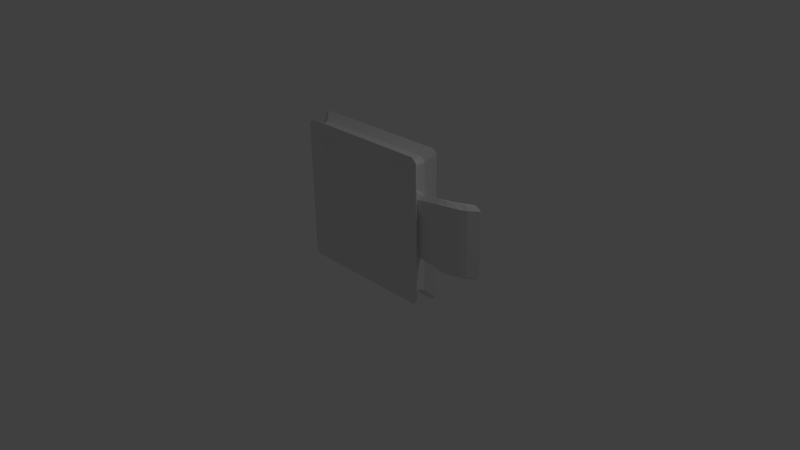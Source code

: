 # Source: cameraBase.blend  (saved by Blender 2.69.0; exported with 4.5.12 LTS)
import bpy
from mathutils import Matrix  # noqa: F401  (used for matrix-valued properties, if any)

bpy.ops.wm.read_factory_settings(use_empty=True)
scene = bpy.context.scene
scene.name = 'Scene'

# ---- collections
col_collection_1 = bpy.data.collections.new('Collection 1'); scene.collection.children.link(col_collection_1)

# ---- materials (node trees are filled in below, after node groups)
mat_material = bpy.data.materials.new('Material')
mat_material.alpha_threshold = 0.0
mat_material.use_transparent_shadow = False
mat_material.roughness = 0.5
mat_material.line_color = (0.0, 0.0, 0.0, 1.0)
mat_material_001 = bpy.data.materials.new('Material.001')
mat_material_001.alpha_threshold = 0.0
mat_material_001.use_transparent_shadow = False
mat_material_001.roughness = 0.5
mat_material_001.line_color = (0.0, 0.0, 0.0, 1.0)
mat_material_002 = bpy.data.materials.new('Material.002')
mat_material_002.alpha_threshold = 0.0
mat_material_002.use_transparent_shadow = False
mat_material_002.roughness = 0.5
mat_material_002.line_color = (0.0, 0.0, 0.0, 1.0)

# ---- material node trees

# ---- world
world_world = bpy.data.worlds.new('World'); scene.world = world_world
world_world.color = (0.05088, 0.05088, 0.05088)
world_world.use_sun_shadow = False
world_world.sun_shadow_jitter_overblur = 0.0
world_world.cycles.sampling_method = 'MANUAL'
world_world.cycles.sample_map_resolution = 256

# ---- cameras
cam_camera = bpy.data.cameras.new('Camera')
cam_camera.clip_end = 100.0
cam_camera.lens = 35.0
cam_camera.sensor_width = 32.0
cam_camera.sensor_height = 18.0
cam_camera.ortho_scale = 7.314
cam_camera.dof.focus_distance = 0.0
cam_camera.dof.aperture_fstop = 128.0

# ---- lights
light_lamp = bpy.data.lights.new('Lamp', 'POINT')
light_lamp.transmission_factor = 0.0
light_lamp.cutoff_distance = 30.0
light_lamp.energy = 100.0
light_lamp.shadow_buffer_clip_start = 1.001
light_lamp.shadow_soft_size = 0.1
light_lamp.shadow_maximum_resolution = 0.006
light_lamp.use_absolute_resolution = True
light_lamp.cycles.use_multiple_importance_sampling = False

# ---- meshes
me_cube = bpy.data.meshes.new('Cube')
me_cube.from_pydata([(0.9567, -0.1715, -0.2066), (0.8945, -0.1719, -0.2723), (0.9006, -0.1645, -0.2761), (0.9606, -0.164, -0.2134), (0.891, -0.1711, 1.641), (0.9567, -0.1715, 1.579), (0.9606, -0.164, 1.585), (0.898, -0.1635, 1.645), (-0.9567, -0.1715, 1.579), (-0.891, -0.1711, 1.641), (-0.898, -0.1635, 1.645), (-0.9606, -0.164, 1.585), (-0.9006, -0.1645, -0.2761), (-0.8945, -0.1719, -0.2723), (-0.9567, -0.1715, -0.2066), (-0.9606, -0.164, -0.2134), (1.0, 0.1205, -0.2583), (0.9433, 0.1205, -0.3158), (0.9428, 0.1205, 1.684), (1.0, 0.1205, 1.628), (-1.0, 0.1205, 1.628), (-0.9428, 0.1205, 1.684), (-0.9433, 0.1205, -0.3158), (-1.0, 0.1205, -0.2583), (0.8477, 0.02022, -0.2176), (0.9049, 0.02068, -0.1605), (0.8725, -0.06017, -0.1378), (0.8256, -0.06017, -0.1847), (0.9049, 0.02068, 1.535), (0.8481, 0.02114, 1.592), (0.8256, -0.06017, 1.56), (0.8725, -0.06017, 1.513), (-0.8481, 0.02114, 1.592), (-0.9049, 0.02068, 1.535), (-0.8725, -0.06017, 1.513), (-0.8256, -0.06017, 1.56), (-0.9049, 0.02068, -0.1605), (-0.8477, 0.02022, -0.2176), (-0.8256, -0.06017, -0.1847), (-0.8725, -0.06017, -0.1378), (0.8725, -0.06017, -0.1378), (0.9119, -0.1325, -0.1633), (0.8504, -0.132, -0.2244), (0.8256, -0.06017, -0.1847), (0.8256, -0.06017, 1.56), (0.8509, -0.133, 1.599), (0.9119, -0.1325, 1.538), (0.8725, -0.06017, 1.513), (-0.8725, -0.06017, 1.513), (-0.9119, -0.1325, 1.538), (-0.8509, -0.133, 1.599), (-0.8256, -0.06017, 1.56), (-0.8504, -0.132, -0.2244), (-0.9119, -0.1325, -0.1633), (-0.8725, -0.06017, -0.1378), (-0.8256, -0.06017, -0.1847), (0.9606, -0.164, 1.241), (0.9567, -0.1715, 1.24), (0.9567, -0.1715, 1.136), (0.9606, -0.164, 1.139), (-0.9567, -0.1715, 1.136), (-0.9567, -0.1715, 1.24), (-0.9606, -0.164, 1.241), (-0.9606, -0.164, 1.139), (1.0, 0.1205, 1.259), (1.0, 0.1205, 1.16), (-1.0, 0.1205, 1.16), (-1.0, 0.1205, 1.259), (0.9049, 0.02068, 1.212), (0.8725, -0.06017, 1.193), (0.9188, -0.05992, 1.153), (0.9194, -0.01316, 1.107), (0.9049, 0.02068, 1.113), (-0.8725, -0.06017, 1.099), (-0.8725, -0.06017, 1.193), (-0.9049, 0.02068, 1.212), (-0.9049, 0.02068, 1.113), (0.8725, -0.06017, 1.193), (0.9119, -0.1325, 1.217), (0.9119, -0.1325, 1.115), (0.9194, -0.1072, 1.105), (0.9184, -0.0604, 1.156), (-0.9119, -0.1325, 1.115), (-0.9119, -0.1325, 1.217), (-0.8725, -0.06017, 1.193), (-0.8725, -0.06017, 1.099), (-0.9606, -0.164, 0.2395), (-0.9567, -0.1715, 0.2406), (-0.9567, -0.1715, 0.3419), (-0.9606, -0.164, 0.3395), (-1.0, 0.1205, 0.2232), (-1.0, 0.1205, 0.3212), (-0.9049, 0.02068, 0.2651), (-0.8725, -0.06017, 0.2814), (-0.8725, -0.06017, 0.3752), (-0.9049, 0.02068, 0.3631), (-0.8725, -0.06017, 0.2814), (-0.9119, -0.1325, 0.261), (-0.9119, -0.1325, 0.361), (-0.8725, -0.06017, 0.3752), (0.9567, -0.1715, 0.3419), (0.9567, -0.1715, 0.2406), (0.9606, -0.164, 0.2395), (0.9606, -0.164, 0.3395), (1.0, 0.1205, 0.3212), (1.0, 0.1205, 0.2232), (0.9193, -0.05995, 0.3242), (0.8725, -0.06017, 0.2814), (0.9049, 0.02068, 0.2651), (0.9049, 0.02068, 0.3631), (0.9194, -0.01316, 0.3685), (0.9119, -0.1325, 0.361), (0.9119, -0.1325, 0.261), (0.8725, -0.06017, 0.2814), (0.919, -0.06037, 0.3219), (0.9194, -0.1072, 0.3698), (1.212, -0.0592, 1.202), (1.323, -0.03863, 1.21), (1.277, -0.001507, 1.163), (1.184, -0.01251, 1.154), (1.371, -0.09494, 1.163), (1.34, -0.05518, 1.21), (1.215, -0.06155, 1.202), (1.279, -0.1079, 1.156), (1.184, -0.01251, 0.327), (1.277, -0.001506, 0.3191), (1.323, -0.03863, 0.2722), (1.212, -0.05914, 0.279), (1.34, -0.05518, 0.2722), (1.371, -0.09494, 0.3191), (1.279, -0.1079, 0.3252), (1.215, -0.06095, 0.2827), (1.403, -0.01961, 1.21), (1.519, 0.0335, 1.21), (1.449, 0.05076, 1.163), (1.361, 0.01869, 1.163), (1.606, -0.01023, 1.163), (1.561, 0.01548, 1.21), (1.427, -0.02985, 1.21), (1.523, -0.0511, 1.163), (1.361, 0.01869, 0.3191), (1.449, 0.05076, 0.3191), (1.519, 0.0335, 0.2722), (1.403, -0.01961, 0.2722), (1.561, 0.01548, 0.2722), (1.606, -0.01023, 0.3191), (1.523, -0.0511, 0.3191), (1.427, -0.02985, 0.2722), (1.525, 0.08921, 1.163), (1.623, 0.08613, 1.21), (1.656, 0.08509, 1.21), (1.731, 0.0827, 1.163), (1.623, 0.08613, 0.2722), (1.525, 0.08921, 0.3191), (1.731, 0.0827, 0.3191), (1.656, 0.08509, 0.2722), (0.6121, -0.04827, 0.08175), (0.6381, -0.06579, -0.008656), (0.7023, -0.06621, 0.05498), (0.6121, -0.04827, 1.306), (0.7023, -0.06621, 1.332), (0.6388, -0.06665, 1.396), (-0.6121, -0.04827, 1.306), (-0.6388, -0.06665, 1.396), (-0.7023, -0.06621, 1.332), (-0.7023, -0.06621, 0.05498), (-0.6381, -0.06579, -0.008656), (-0.6121, -0.04827, 0.08175), (0.7023, -0.06621, 1.01), (0.7023, -0.06621, 1.113), (0.6121, -0.04827, 1.04), (-0.6121, -0.04827, 1.04), (-0.7023, -0.06621, 1.113), (-0.7023, -0.06621, 1.01), (-0.7023, -0.06621, 0.4539), (-0.7023, -0.06621, 0.3526), (-0.6121, -0.04827, 0.4223), (0.6121, -0.04827, 0.4223), (0.7023, -0.06621, 0.3526), (0.7023, -0.06621, 0.4539)], [], [(56, 78, 46, 6), (29, 18, 21, 32), (33, 20, 67, 75), (27, 43, 55, 38), (3, 41, 112, 102), (48, 34, 74, 84), (77, 69, 31, 47), (103, 111, 79, 59), (25, 16, 105, 108), (40, 26, 107, 113), (4, 9, 163, 161), (57, 5, 160, 169), (87, 14, 165, 175), (76, 66, 91, 95), (92, 90, 23, 36), (114, 106, 127, 131), (96, 93, 39, 54), (100, 58, 168, 179), (8, 61, 172, 164), (70, 81, 122, 116), (80, 115, 130, 123), (60, 88, 174, 173), (63, 82, 98, 89), (68, 64, 19, 28), (44, 30, 35, 51), (0, 101, 178, 158), (128, 126, 143, 147), (85, 73, 94, 99), (110, 71, 119, 124), (117, 121, 138, 132), (170, 159, 162, 171, 176, 167, 156, 177), (120, 129, 146, 139), (125, 118, 135, 140), (133, 137, 150, 149), (144, 142, 152, 155), (136, 145, 154, 151), (141, 134, 148, 153), (17, 24, 37, 22), (11, 49, 83, 62), (86, 97, 53, 15), (109, 104, 65, 72), (13, 1, 157, 166), (7, 45, 50, 10), (0, 1, 2, 3), (4, 5, 6, 7), (8, 9, 10, 11), (12, 13, 14, 15), (24, 25, 26, 27), (28, 29, 30, 31), (32, 33, 34, 35), (36, 37, 38, 39), (40, 41, 42, 43), (44, 45, 46, 47), (48, 49, 50, 51), (52, 53, 54, 55), (56, 57, 58, 59), (60, 61, 62, 63), (68, 69, 70, 71, 72), (73, 74, 75, 76), (77, 78, 79, 80, 81), (82, 83, 84, 85), (86, 87, 88, 89), (92, 93, 94, 95), (96, 97, 98, 99), (100, 101, 102, 103), (106, 107, 108, 109, 110), (111, 112, 113, 114, 115), (116, 117, 118, 119), (120, 121, 122, 123), (124, 125, 126, 127), (128, 129, 130, 131), (132, 133, 134, 135), (136, 137, 138, 139), (140, 141, 142, 143), (144, 145, 146, 147), (156, 157, 158), (159, 160, 161), (162, 163, 164), (165, 166, 167), (168, 169, 170), (171, 172, 173), (174, 175, 176), (177, 178, 179), (56, 6, 5, 57), (1, 13, 12, 2), (24, 17, 16, 25), (7, 10, 9, 4), (28, 19, 18, 29), (86, 15, 14, 87), (32, 21, 20, 33), (36, 23, 22, 37), (41, 3, 2, 42), (45, 7, 6, 46), (49, 11, 10, 50), (52, 12, 15, 53), (68, 28, 31, 69), (29, 32, 35, 30), (92, 36, 39, 93), (27, 38, 37, 24), (43, 27, 26, 40), (47, 31, 30, 44), (51, 35, 34, 48), (54, 39, 38, 55), (42, 52, 55, 43), (77, 47, 46, 78), (44, 51, 50, 45), (96, 54, 53, 97), (101, 0, 3, 102), (61, 8, 11, 62), (107, 26, 25, 108), (74, 34, 33, 75), (112, 41, 40, 113), (83, 49, 48, 84), (156, 167, 166, 157), (64, 68, 72, 65), (66, 76, 75, 67), (69, 77, 81, 70), (73, 85, 84, 74), (78, 56, 59, 79), (82, 63, 62, 83), (88, 60, 63, 89), (94, 73, 76, 95), (98, 82, 85, 99), (103, 59, 58, 100), (109, 72, 71, 110), (115, 80, 79, 111), (90, 92, 95, 91), (93, 96, 99, 94), (97, 86, 89, 98), (169, 160, 159, 170), (104, 109, 108, 105), (106, 114, 113, 107), (111, 103, 102, 112), (116, 122, 121, 117), (124, 119, 118, 125), (129, 120, 123, 130), (126, 128, 131, 127), (122, 81, 80, 123), (114, 131, 130, 115), (127, 106, 110, 124), (70, 116, 119, 71), (132, 138, 137, 133), (140, 135, 134, 141), (145, 136, 139, 146), (142, 144, 147, 143), (138, 121, 120, 139), (128, 147, 146, 129), (143, 126, 125, 140), (117, 132, 135, 118), (154, 145, 144, 155), (141, 153, 152, 142), (150, 137, 136, 151), (133, 149, 148, 134), (161, 163, 162, 159), (175, 165, 167, 176), (177, 156, 158, 178), (171, 162, 164, 172), (176, 171, 173, 174), (179, 168, 170, 177), (178, 101, 100, 179), (57, 169, 168, 58), (165, 14, 13, 166), (0, 158, 157, 1), (174, 88, 87, 175), (4, 161, 160, 5), (163, 9, 8, 164), (60, 173, 172, 61), (42, 2, 12, 52)])
me_cube.polygons.foreach_set('material_index', [0, 0, 0, 1, 0, 1, 1, 0, 0, 1, 0, 0, 0, 0, 0, 0, 1, 0, 0, 0, 0, 0, 0, 0, 1, 0, 0, 1, 0, 0, 0, 0, 0, 0, 0, 0, 0, 0, 0, 0, 0, 0, 0, 0, 0, 0, 0, 0, 0, 0, 0, 1, 1, 1, 0, 0, 0, 0, 1, 1, 0, 0, 0, 1, 0, 0, 0, 0, 0, 0, 0, 0, 0, 0, 0, 0, 0, 0, 0, 2, 2, 2, 2, 0, 0, 0, 0, 0, 0, 0, 0, 0, 0, 0, 0, 0, 0, 0, 1, 1, 1, 1, 1, 0, 1, 1, 1, 0, 0, 1, 1, 0, 0, 0, 0, 0, 1, 1, 0, 0, 0, 1, 0, 0, 0, 0, 0, 1, 0, 0, 0, 0, 0, 0, 0, 0, 0, 0, 0, 0, 0, 0, 0, 0, 0, 0, 0, 0, 0, 0, 0, 0, 0, 0, 0, 0, 0, 0, 0, 0, 0, 0, 0, 0, 0, 0, 0, 0])
me_cube.materials.append(mat_material)
me_cube.materials.append(mat_material_001)
me_cube.materials.append(mat_material_002)
me_cube.use_remesh_preserve_volume = False
me_cube.use_remesh_preserve_attributes = False
me_cube.use_mirror_vertex_groups = False
me_cube.update()

# ---- objects
ob_camerabase = bpy.data.objects.new('cameraBase', me_cube)
ob_lamp = bpy.data.objects.new('Lamp', light_lamp)
ob_camera = bpy.data.objects.new('Camera', cam_camera)

# ---- transforms, parenting, visibility, modifiers, constraints
ob_camerabase.location = (0.0, 0.0, 0.0)
ob_camerabase.lock_rotations_4d = False
ob_camerabase.empty_display_type = 'ARROWS'
ob_camerabase.lineart.crease_threshold = 0.0
ob_lamp.location = (4.076, 1.005, 5.904)
ob_lamp.rotation_euler = (0.6503, 0.05522, 1.866)
ob_lamp.lock_rotations_4d = False
ob_lamp.empty_display_type = 'ARROWS'
ob_lamp.color = (0.0, 0.0, 0.0, 0.0)
ob_lamp.lineart.crease_threshold = 0.0
ob_camera.location = (7.481, -6.508, 5.344)
ob_camera.rotation_euler = (1.109, 0.01082, 0.8149)
ob_camera.lock_rotations_4d = False
ob_camera.empty_display_type = 'ARROWS'
ob_camera.color = (0.0, 0.0, 0.0, 0.0)
ob_camera.display_type = 'WIRE'
ob_camera.lineart.crease_threshold = 0.0

# ---- collection membership
col_collection_1.objects.link(ob_camerabase)
col_collection_1.objects.link(ob_lamp)
col_collection_1.objects.link(ob_camera)

# ---- scene / render settings (as saved in the file)
scene.camera = ob_camera
scene.frame_start = 1; scene.frame_end = 250; scene.frame_set(0)
scene.render.engine = 'BLENDER_EEVEE_NEXT'
scene.render.image_settings.compression = 90
scene.render.resolution_percentage = 50
scene.render.dither_intensity = 0.0
scene.cycles.use_denoising = False
scene.cycles.samples = 10
scene.cycles.sampling_pattern = 'TABULATED_SOBOL'
scene.cycles.light_sampling_threshold = 0.0
scene.cycles.use_adaptive_sampling = False
scene.cycles.use_light_tree = False
scene.cycles.blur_glossy = 0.0
scene.cycles.volume_bounces = 1
scene.cycles.pixel_filter_type = 'GAUSSIAN'
scene.cycles.sample_clamp_indirect = 0.0
scene.view_settings.view_transform = 'Standard'
bpy.context.view_layer.update()
